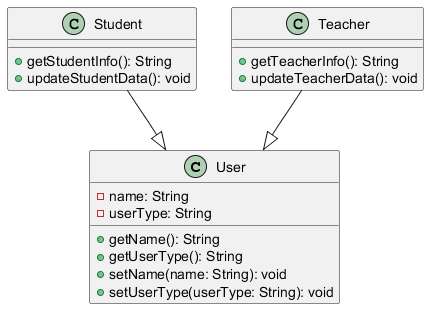

The diagram above was rendered by PlantUML. Its source (embedded in the PNG):
@startuml
class User {
    - name: String
    - userType: String
    + getName(): String
    + getUserType(): String
    + setName(name: String): void
    + setUserType(userType: String): void
}

class Student {
    + getStudentInfo(): String
    + updateStudentData(): void
}

class Teacher {
    + getTeacherInfo(): String
    + updateTeacherData(): void
}

Student --|> User
Teacher --|> User
@enduml